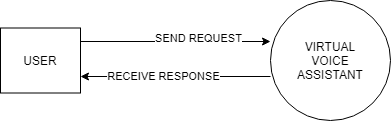

The diagram above was exported from draw.io. Its source (the exported page's mxGraphModel, read from the mxfile embedded in the PNG):
<mxGraphModel dx="766" dy="482" grid="1" gridSize="10" guides="1" tooltips="1" connect="1" arrows="1" fold="1" page="1" pageScale="1" pageWidth="827" pageHeight="1169" math="0" shadow="0">
  <root>
    <mxCell id="0" />
    <mxCell id="1" parent="0" />
    <mxCell id="R11h7q1bIAbpczzpXj4Q-2" style="edgeStyle=orthogonalEdgeStyle;rounded=0;orthogonalLoop=1;jettySize=auto;html=1;entryX=1;entryY=0.5;entryDx=0;entryDy=0;" edge="1" parent="1">
      <mxGeometry relative="1" as="geometry">
        <mxPoint x="360" y="246" as="sourcePoint" />
        <mxPoint x="170" y="246" as="targetPoint" />
      </mxGeometry>
    </mxCell>
    <mxCell id="R11h7q1bIAbpczzpXj4Q-4" value="RECEIVE RESPONSE" style="edgeLabel;html=1;align=center;verticalAlign=middle;resizable=0;points=[];" vertex="1" connectable="0" parent="R11h7q1bIAbpczzpXj4Q-2">
      <mxGeometry x="0.2105" y="-1" relative="1" as="geometry">
        <mxPoint x="7" as="offset" />
      </mxGeometry>
    </mxCell>
    <mxCell id="IxUG8ejVDlYi_IdjKO_f-1" value="VIRTUAL&lt;br&gt;VOICE&lt;br&gt;ASSISTANT" style="ellipse;whiteSpace=wrap;html=1;aspect=fixed;" parent="1" vertex="1">
      <mxGeometry x="360" y="170" width="120" height="120" as="geometry" />
    </mxCell>
    <mxCell id="R11h7q1bIAbpczzpXj4Q-1" style="edgeStyle=orthogonalEdgeStyle;rounded=0;orthogonalLoop=1;jettySize=auto;html=1;entryX=0;entryY=0.5;entryDx=0;entryDy=0;" edge="1" parent="1">
      <mxGeometry relative="1" as="geometry">
        <mxPoint x="170" y="211" as="sourcePoint" />
        <mxPoint x="360" y="211" as="targetPoint" />
      </mxGeometry>
    </mxCell>
    <mxCell id="R11h7q1bIAbpczzpXj4Q-3" value="SEND REQUEST" style="edgeLabel;html=1;align=center;verticalAlign=middle;resizable=0;points=[];" vertex="1" connectable="0" parent="R11h7q1bIAbpczzpXj4Q-1">
      <mxGeometry x="0.2316" y="4" relative="1" as="geometry">
        <mxPoint as="offset" />
      </mxGeometry>
    </mxCell>
    <mxCell id="IxUG8ejVDlYi_IdjKO_f-2" value="USER" style="rounded=0;whiteSpace=wrap;html=1;" parent="1" vertex="1">
      <mxGeometry x="90" y="197.5" width="80" height="65" as="geometry" />
    </mxCell>
  </root>
</mxGraphModel>